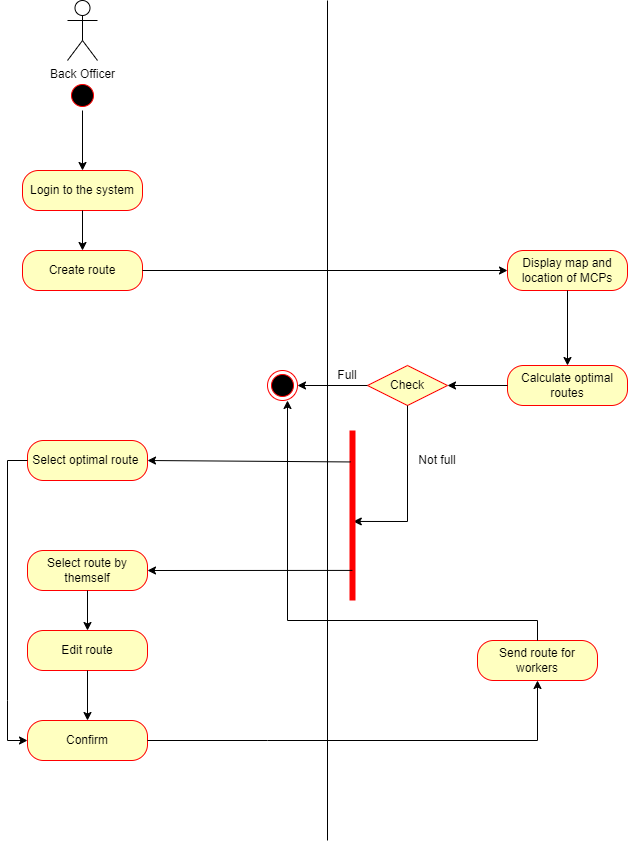

The diagram above was exported from draw.io. Its source (the exported page's mxGraphModel, read from the mxfile embedded in the PNG):
<mxGraphModel dx="1221" dy="566" grid="1" gridSize="10" guides="1" tooltips="1" connect="1" arrows="1" fold="1" page="1" pageScale="1" pageWidth="850" pageHeight="1100" math="0" shadow="0">
  <root>
    <mxCell id="0" />
    <mxCell id="1" parent="0" />
    <mxCell id="yA-cy_0-T946s27K5_J_-1" value="Back Officer" style="shape=umlActor;verticalLabelPosition=bottom;verticalAlign=top;html=1;outlineConnect=0;" parent="1" vertex="1">
      <mxGeometry x="100" y="40" width="30" height="60" as="geometry" />
    </mxCell>
    <mxCell id="yA-cy_0-T946s27K5_J_-5" value="" style="ellipse;html=1;shape=startState;fillColor=#000000;strokeColor=#ff0000;" parent="1" vertex="1">
      <mxGeometry x="100" y="120" width="30" height="30" as="geometry" />
    </mxCell>
    <mxCell id="yA-cy_0-T946s27K5_J_-7" value="Login to the system" style="rounded=1;whiteSpace=wrap;html=1;arcSize=40;fontColor=#000000;fillColor=#ffffc0;strokeColor=#ff0000;" parent="1" vertex="1">
      <mxGeometry x="55" y="210" width="120" height="40" as="geometry" />
    </mxCell>
    <mxCell id="yA-cy_0-T946s27K5_J_-9" value="Create route" style="rounded=1;whiteSpace=wrap;html=1;arcSize=40;fontColor=#000000;fillColor=#ffffc0;strokeColor=#ff0000;" parent="1" vertex="1">
      <mxGeometry x="55" y="290" width="120" height="40" as="geometry" />
    </mxCell>
    <mxCell id="yA-cy_0-T946s27K5_J_-11" value="Display map and location of MCPs" style="rounded=1;whiteSpace=wrap;html=1;arcSize=40;fontColor=#000000;fillColor=#ffffc0;strokeColor=#ff0000;" parent="1" vertex="1">
      <mxGeometry x="540" y="290" width="120" height="40" as="geometry" />
    </mxCell>
    <mxCell id="yA-cy_0-T946s27K5_J_-13" value="Calculate optimal routes" style="rounded=1;whiteSpace=wrap;html=1;arcSize=40;fontColor=#000000;fillColor=#ffffc0;strokeColor=#ff0000;" parent="1" vertex="1">
      <mxGeometry x="540" y="405" width="120" height="40" as="geometry" />
    </mxCell>
    <mxCell id="yA-cy_0-T946s27K5_J_-18" value="Check" style="rhombus;whiteSpace=wrap;html=1;fillColor=#ffffc0;strokeColor=#ff0000;" parent="1" vertex="1">
      <mxGeometry x="400" y="405" width="80" height="40" as="geometry" />
    </mxCell>
    <mxCell id="yA-cy_0-T946s27K5_J_-21" value="" style="endArrow=classic;html=1;rounded=0;entryX=1;entryY=0.5;entryDx=0;entryDy=0;exitX=0;exitY=0.5;exitDx=0;exitDy=0;" parent="1" source="yA-cy_0-T946s27K5_J_-13" target="yA-cy_0-T946s27K5_J_-18" edge="1">
      <mxGeometry width="50" height="50" relative="1" as="geometry">
        <mxPoint x="400" y="490" as="sourcePoint" />
        <mxPoint x="450" y="440" as="targetPoint" />
      </mxGeometry>
    </mxCell>
    <mxCell id="yA-cy_0-T946s27K5_J_-22" value="" style="endArrow=classic;html=1;rounded=0;entryX=0;entryY=0.5;entryDx=0;entryDy=0;exitX=1;exitY=0.5;exitDx=0;exitDy=0;" parent="1" source="yA-cy_0-T946s27K5_J_-9" target="yA-cy_0-T946s27K5_J_-11" edge="1">
      <mxGeometry width="50" height="50" relative="1" as="geometry">
        <mxPoint x="400" y="490" as="sourcePoint" />
        <mxPoint x="450" y="440" as="targetPoint" />
      </mxGeometry>
    </mxCell>
    <mxCell id="yA-cy_0-T946s27K5_J_-23" value="" style="endArrow=classic;html=1;rounded=0;entryX=0.5;entryY=0;entryDx=0;entryDy=0;exitX=0.5;exitY=1;exitDx=0;exitDy=0;" parent="1" source="yA-cy_0-T946s27K5_J_-11" target="yA-cy_0-T946s27K5_J_-13" edge="1">
      <mxGeometry width="50" height="50" relative="1" as="geometry">
        <mxPoint x="400" y="490" as="sourcePoint" />
        <mxPoint x="450" y="440" as="targetPoint" />
      </mxGeometry>
    </mxCell>
    <mxCell id="yA-cy_0-T946s27K5_J_-24" value="" style="endArrow=classic;html=1;rounded=0;exitX=0.5;exitY=1;exitDx=0;exitDy=0;" parent="1" source="yA-cy_0-T946s27K5_J_-7" target="yA-cy_0-T946s27K5_J_-9" edge="1">
      <mxGeometry width="50" height="50" relative="1" as="geometry">
        <mxPoint x="400" y="290" as="sourcePoint" />
        <mxPoint x="450" y="240" as="targetPoint" />
      </mxGeometry>
    </mxCell>
    <mxCell id="yA-cy_0-T946s27K5_J_-25" value="" style="endArrow=classic;html=1;rounded=0;exitX=0.5;exitY=1;exitDx=0;exitDy=0;entryX=0.5;entryY=0;entryDx=0;entryDy=0;" parent="1" source="yA-cy_0-T946s27K5_J_-5" target="yA-cy_0-T946s27K5_J_-7" edge="1">
      <mxGeometry width="50" height="50" relative="1" as="geometry">
        <mxPoint x="400" y="290" as="sourcePoint" />
        <mxPoint x="450" y="240" as="targetPoint" />
      </mxGeometry>
    </mxCell>
    <mxCell id="yA-cy_0-T946s27K5_J_-26" value="" style="ellipse;html=1;shape=endState;fillColor=#000000;strokeColor=#ff0000;" parent="1" vertex="1">
      <mxGeometry x="300" y="410" width="30" height="30" as="geometry" />
    </mxCell>
    <mxCell id="yA-cy_0-T946s27K5_J_-27" value="" style="endArrow=classic;html=1;rounded=0;entryX=1;entryY=0.5;entryDx=0;entryDy=0;exitX=0;exitY=0.5;exitDx=0;exitDy=0;" parent="1" source="yA-cy_0-T946s27K5_J_-18" target="yA-cy_0-T946s27K5_J_-26" edge="1">
      <mxGeometry width="50" height="50" relative="1" as="geometry">
        <mxPoint x="400" y="390" as="sourcePoint" />
        <mxPoint x="450" y="340" as="targetPoint" />
      </mxGeometry>
    </mxCell>
    <mxCell id="dEo9MzQ4ztqUrpijKYwl-1" value="" style="endArrow=none;html=1;rounded=0;" parent="1" edge="1">
      <mxGeometry relative="1" as="geometry">
        <mxPoint x="360" y="40" as="sourcePoint" />
        <mxPoint x="360" y="880" as="targetPoint" />
      </mxGeometry>
    </mxCell>
    <mxCell id="dEo9MzQ4ztqUrpijKYwl-2" value="Select optimal route&amp;nbsp;" style="rounded=1;whiteSpace=wrap;html=1;arcSize=40;fontColor=#000000;fillColor=#ffffc0;strokeColor=#ff0000;" parent="1" vertex="1">
      <mxGeometry x="60" y="480" width="120" height="40" as="geometry" />
    </mxCell>
    <mxCell id="dEo9MzQ4ztqUrpijKYwl-4" value="Select route by themself" style="rounded=1;whiteSpace=wrap;html=1;arcSize=40;fontColor=#000000;fillColor=#ffffc0;strokeColor=#ff0000;" parent="1" vertex="1">
      <mxGeometry x="60" y="590" width="120" height="40" as="geometry" />
    </mxCell>
    <mxCell id="dEo9MzQ4ztqUrpijKYwl-6" value="" style="endArrow=classic;html=1;rounded=0;exitX=0.5;exitY=1;exitDx=0;exitDy=0;entryX=0.535;entryY=0.422;entryDx=0;entryDy=0;entryPerimeter=0;" parent="1" source="yA-cy_0-T946s27K5_J_-18" target="dEo9MzQ4ztqUrpijKYwl-7" edge="1">
      <mxGeometry width="50" height="50" relative="1" as="geometry">
        <mxPoint x="580" y="500" as="sourcePoint" />
        <mxPoint x="330" y="561" as="targetPoint" />
        <Array as="points">
          <mxPoint x="440" y="561" />
        </Array>
      </mxGeometry>
    </mxCell>
    <mxCell id="dEo9MzQ4ztqUrpijKYwl-7" value="" style="shape=line;html=1;strokeWidth=6;strokeColor=#ff0000;rotation=90;" parent="1" vertex="1">
      <mxGeometry x="300" y="550" width="170" height="10" as="geometry" />
    </mxCell>
    <mxCell id="dEo9MzQ4ztqUrpijKYwl-9" value="" style="endArrow=classic;html=1;rounded=0;entryX=1;entryY=0.5;entryDx=0;entryDy=0;exitX=0.185;exitY=0.689;exitDx=0;exitDy=0;exitPerimeter=0;" parent="1" source="dEo9MzQ4ztqUrpijKYwl-7" target="dEo9MzQ4ztqUrpijKYwl-2" edge="1">
      <mxGeometry width="50" height="50" relative="1" as="geometry">
        <mxPoint x="580" y="610" as="sourcePoint" />
        <mxPoint x="630" y="560" as="targetPoint" />
      </mxGeometry>
    </mxCell>
    <mxCell id="dEo9MzQ4ztqUrpijKYwl-10" value="" style="endArrow=classic;html=1;rounded=0;entryX=1;entryY=0.5;entryDx=0;entryDy=0;exitX=0.823;exitY=0.511;exitDx=0;exitDy=0;exitPerimeter=0;" parent="1" source="dEo9MzQ4ztqUrpijKYwl-7" target="dEo9MzQ4ztqUrpijKYwl-4" edge="1">
      <mxGeometry width="50" height="50" relative="1" as="geometry">
        <mxPoint x="580" y="490" as="sourcePoint" />
        <mxPoint x="630" y="440" as="targetPoint" />
      </mxGeometry>
    </mxCell>
    <mxCell id="dEo9MzQ4ztqUrpijKYwl-12" value="Confirm" style="rounded=1;whiteSpace=wrap;html=1;arcSize=40;fontColor=#000000;fillColor=#ffffc0;strokeColor=#ff0000;" parent="1" vertex="1">
      <mxGeometry x="60" y="760" width="120" height="40" as="geometry" />
    </mxCell>
    <mxCell id="dEo9MzQ4ztqUrpijKYwl-15" value="Send route for workers" style="rounded=1;whiteSpace=wrap;html=1;arcSize=40;fontColor=#000000;fillColor=#ffffc0;strokeColor=#ff0000;" parent="1" vertex="1">
      <mxGeometry x="510" y="680" width="120" height="40" as="geometry" />
    </mxCell>
    <mxCell id="dEo9MzQ4ztqUrpijKYwl-17" value="" style="endArrow=classic;html=1;rounded=0;entryX=0.5;entryY=1;entryDx=0;entryDy=0;exitX=1;exitY=0.5;exitDx=0;exitDy=0;" parent="1" source="dEo9MzQ4ztqUrpijKYwl-12" target="dEo9MzQ4ztqUrpijKYwl-15" edge="1">
      <mxGeometry width="50" height="50" relative="1" as="geometry">
        <mxPoint x="180" y="740" as="sourcePoint" />
        <mxPoint x="530" y="610" as="targetPoint" />
        <Array as="points">
          <mxPoint x="300" y="780" />
          <mxPoint x="570" y="780" />
        </Array>
      </mxGeometry>
    </mxCell>
    <mxCell id="dEo9MzQ4ztqUrpijKYwl-18" value="" style="endArrow=classic;html=1;rounded=0;exitX=0.5;exitY=0;exitDx=0;exitDy=0;" parent="1" source="dEo9MzQ4ztqUrpijKYwl-15" edge="1">
      <mxGeometry width="50" height="50" relative="1" as="geometry">
        <mxPoint x="480" y="550" as="sourcePoint" />
        <mxPoint x="320" y="440" as="targetPoint" />
        <Array as="points">
          <mxPoint x="570" y="660" />
          <mxPoint x="320" y="660" />
        </Array>
      </mxGeometry>
    </mxCell>
    <mxCell id="Yzn3Vz3ESr92Ah7gEcV1-1" value="" style="endArrow=classic;html=1;rounded=0;entryX=0;entryY=0.5;entryDx=0;entryDy=0;exitX=0;exitY=0.5;exitDx=0;exitDy=0;" parent="1" source="dEo9MzQ4ztqUrpijKYwl-2" target="dEo9MzQ4ztqUrpijKYwl-12" edge="1">
      <mxGeometry width="50" height="50" relative="1" as="geometry">
        <mxPoint x="40" y="500" as="sourcePoint" />
        <mxPoint x="430" y="740" as="targetPoint" />
        <Array as="points">
          <mxPoint x="40" y="500" />
          <mxPoint x="40" y="740" />
          <mxPoint x="40" y="780" />
        </Array>
      </mxGeometry>
    </mxCell>
    <mxCell id="esOBsxHlmpHDPCObY4nB-1" value="Full" style="text;html=1;strokeColor=none;fillColor=none;align=center;verticalAlign=middle;whiteSpace=wrap;rounded=0;" parent="1" vertex="1">
      <mxGeometry x="350" y="400" width="60" height="30" as="geometry" />
    </mxCell>
    <mxCell id="esOBsxHlmpHDPCObY4nB-2" value="Not full" style="text;html=1;strokeColor=none;fillColor=none;align=center;verticalAlign=middle;whiteSpace=wrap;rounded=0;" parent="1" vertex="1">
      <mxGeometry x="440" y="485" width="60" height="30" as="geometry" />
    </mxCell>
    <mxCell id="GngqWzrpyNmMBWquseu3-1" value="Edit route" style="rounded=1;whiteSpace=wrap;html=1;arcSize=40;fontColor=#000000;fillColor=#ffffc0;strokeColor=#ff0000;" parent="1" vertex="1">
      <mxGeometry x="60" y="670" width="120" height="40" as="geometry" />
    </mxCell>
    <mxCell id="GngqWzrpyNmMBWquseu3-3" value="" style="endArrow=classic;html=1;rounded=0;exitX=0.5;exitY=1;exitDx=0;exitDy=0;entryX=0.5;entryY=0;entryDx=0;entryDy=0;" parent="1" source="GngqWzrpyNmMBWquseu3-1" target="dEo9MzQ4ztqUrpijKYwl-12" edge="1">
      <mxGeometry width="50" height="50" relative="1" as="geometry">
        <mxPoint x="400" y="610" as="sourcePoint" />
        <mxPoint x="450" y="560" as="targetPoint" />
      </mxGeometry>
    </mxCell>
    <mxCell id="GngqWzrpyNmMBWquseu3-4" value="" style="endArrow=classic;html=1;rounded=0;exitX=0.5;exitY=1;exitDx=0;exitDy=0;entryX=0.5;entryY=0;entryDx=0;entryDy=0;" parent="1" source="dEo9MzQ4ztqUrpijKYwl-4" target="GngqWzrpyNmMBWquseu3-1" edge="1">
      <mxGeometry width="50" height="50" relative="1" as="geometry">
        <mxPoint x="400" y="610" as="sourcePoint" />
        <mxPoint x="450" y="560" as="targetPoint" />
      </mxGeometry>
    </mxCell>
  </root>
</mxGraphModel>